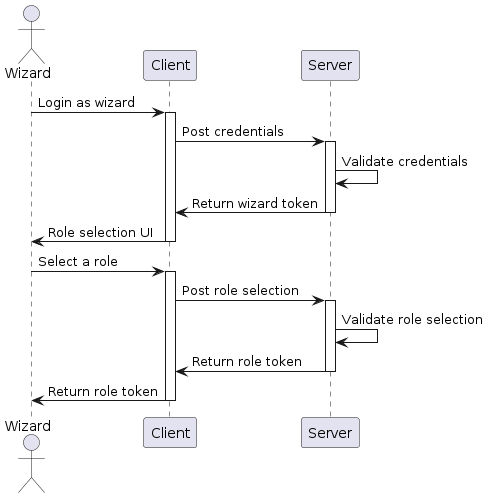

The diagram above was rendered by PlantUML. Its source (embedded in the PNG):
@startuml sequence

actor Wizard
participant Client
participant Server

Wizard -> Client: Login as wizard
activate Client
Client -> Server: Post credentials
activate Server
Server -> Server: Validate credentials
Server -> Client: Return wizard token
deactivate Server
Client -> Wizard: Role selection UI
deactivate Client

Wizard -> Client: Select a role
activate Client
Client -> Server: Post role selection
activate Server
Server -> Server: Validate role selection
Server -> Client: Return role token
deactivate Server
Client -> Wizard: Return role token
deactivate Client

@enduml